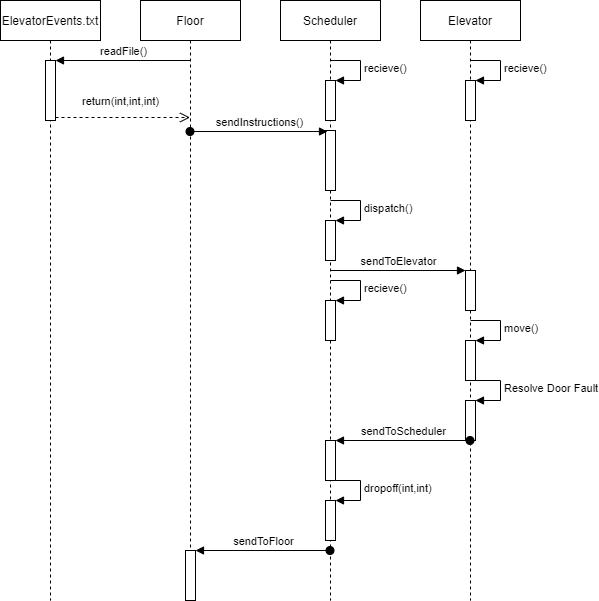

The diagram above was exported from draw.io. Its source (the exported page's mxGraphModel, read from the mxfile embedded in the PNG):
<mxGraphModel dx="1422" dy="832" grid="1" gridSize="10" guides="1" tooltips="1" connect="1" arrows="1" fold="1" page="1" pageScale="1" pageWidth="850" pageHeight="1100" math="0" shadow="0">
  <root>
    <mxCell id="0" />
    <mxCell id="1" parent="0" />
    <mxCell id="04_KYtI4Gy-6SgA7s3b2-1" value="ElevatorEvents.txt" style="shape=umlLifeline;perimeter=lifelinePerimeter;container=1;collapsible=0;recursiveResize=0;rounded=0;shadow=0;strokeWidth=1;" vertex="1" parent="1">
      <mxGeometry x="140" y="80" width="100" height="600" as="geometry" />
    </mxCell>
    <mxCell id="04_KYtI4Gy-6SgA7s3b2-2" value="" style="html=1;points=[];perimeter=orthogonalPerimeter;" vertex="1" parent="04_KYtI4Gy-6SgA7s3b2-1">
      <mxGeometry x="45" y="60" width="10" height="60" as="geometry" />
    </mxCell>
    <mxCell id="04_KYtI4Gy-6SgA7s3b2-3" value="Floor" style="shape=umlLifeline;perimeter=lifelinePerimeter;container=1;collapsible=0;recursiveResize=0;rounded=0;shadow=0;strokeWidth=1;" vertex="1" parent="1">
      <mxGeometry x="280" y="80" width="100" height="600" as="geometry" />
    </mxCell>
    <mxCell id="04_KYtI4Gy-6SgA7s3b2-4" value="" style="html=1;points=[];perimeter=orthogonalPerimeter;" vertex="1" parent="04_KYtI4Gy-6SgA7s3b2-3">
      <mxGeometry x="45" y="550" width="10" height="50" as="geometry" />
    </mxCell>
    <mxCell id="04_KYtI4Gy-6SgA7s3b2-5" value="Scheduler" style="shape=umlLifeline;perimeter=lifelinePerimeter;container=1;collapsible=0;recursiveResize=0;rounded=0;shadow=0;strokeWidth=1;" vertex="1" parent="1">
      <mxGeometry x="420" y="80" width="100" height="600" as="geometry" />
    </mxCell>
    <mxCell id="04_KYtI4Gy-6SgA7s3b2-6" value="" style="html=1;points=[];perimeter=orthogonalPerimeter;" vertex="1" parent="04_KYtI4Gy-6SgA7s3b2-5">
      <mxGeometry x="45" y="130" width="10" height="60" as="geometry" />
    </mxCell>
    <mxCell id="04_KYtI4Gy-6SgA7s3b2-7" value="" style="html=1;points=[];perimeter=orthogonalPerimeter;" vertex="1" parent="04_KYtI4Gy-6SgA7s3b2-5">
      <mxGeometry x="45" y="80" width="10" height="40" as="geometry" />
    </mxCell>
    <mxCell id="04_KYtI4Gy-6SgA7s3b2-8" value="recieve()" style="edgeStyle=orthogonalEdgeStyle;html=1;align=left;spacingLeft=2;endArrow=block;rounded=0;entryX=1;entryY=0;" edge="1" parent="04_KYtI4Gy-6SgA7s3b2-5" target="04_KYtI4Gy-6SgA7s3b2-7">
      <mxGeometry relative="1" as="geometry">
        <mxPoint x="50" y="60" as="sourcePoint" />
        <Array as="points">
          <mxPoint x="80" y="60" />
        </Array>
      </mxGeometry>
    </mxCell>
    <mxCell id="04_KYtI4Gy-6SgA7s3b2-9" value="" style="html=1;points=[];perimeter=orthogonalPerimeter;" vertex="1" parent="04_KYtI4Gy-6SgA7s3b2-5">
      <mxGeometry x="45" y="220" width="10" height="40" as="geometry" />
    </mxCell>
    <mxCell id="04_KYtI4Gy-6SgA7s3b2-10" value="dispatch()" style="edgeStyle=orthogonalEdgeStyle;html=1;align=left;spacingLeft=2;endArrow=block;rounded=0;entryX=1;entryY=0;" edge="1" parent="04_KYtI4Gy-6SgA7s3b2-5" target="04_KYtI4Gy-6SgA7s3b2-9">
      <mxGeometry relative="1" as="geometry">
        <mxPoint x="50" y="200" as="sourcePoint" />
        <Array as="points">
          <mxPoint x="80" y="200" />
        </Array>
      </mxGeometry>
    </mxCell>
    <mxCell id="04_KYtI4Gy-6SgA7s3b2-11" value="" style="html=1;points=[];perimeter=orthogonalPerimeter;" vertex="1" parent="04_KYtI4Gy-6SgA7s3b2-5">
      <mxGeometry x="45" y="440" width="10" height="40" as="geometry" />
    </mxCell>
    <mxCell id="04_KYtI4Gy-6SgA7s3b2-12" value="" style="html=1;points=[];perimeter=orthogonalPerimeter;" vertex="1" parent="04_KYtI4Gy-6SgA7s3b2-5">
      <mxGeometry x="45" y="300" width="10" height="40" as="geometry" />
    </mxCell>
    <mxCell id="04_KYtI4Gy-6SgA7s3b2-13" value="recieve()" style="edgeStyle=orthogonalEdgeStyle;html=1;align=left;spacingLeft=2;endArrow=block;rounded=0;entryX=1;entryY=0;" edge="1" parent="04_KYtI4Gy-6SgA7s3b2-5" target="04_KYtI4Gy-6SgA7s3b2-12">
      <mxGeometry relative="1" as="geometry">
        <mxPoint x="50" y="280" as="sourcePoint" />
        <Array as="points">
          <mxPoint x="80" y="280" />
        </Array>
      </mxGeometry>
    </mxCell>
    <mxCell id="04_KYtI4Gy-6SgA7s3b2-14" value="" style="html=1;points=[];perimeter=orthogonalPerimeter;" vertex="1" parent="04_KYtI4Gy-6SgA7s3b2-5">
      <mxGeometry x="45" y="500" width="10" height="40" as="geometry" />
    </mxCell>
    <mxCell id="04_KYtI4Gy-6SgA7s3b2-15" value="dropoff(int,int)" style="edgeStyle=orthogonalEdgeStyle;html=1;align=left;spacingLeft=2;endArrow=block;rounded=0;entryX=1;entryY=0;" edge="1" parent="04_KYtI4Gy-6SgA7s3b2-5" target="04_KYtI4Gy-6SgA7s3b2-14">
      <mxGeometry relative="1" as="geometry">
        <mxPoint x="50" y="480" as="sourcePoint" />
        <Array as="points">
          <mxPoint x="50" y="480" />
          <mxPoint x="80" y="480" />
          <mxPoint x="80" y="500" />
        </Array>
      </mxGeometry>
    </mxCell>
    <mxCell id="04_KYtI4Gy-6SgA7s3b2-16" value="Elevator" style="shape=umlLifeline;perimeter=lifelinePerimeter;container=1;collapsible=0;recursiveResize=0;rounded=0;shadow=0;strokeWidth=1;" vertex="1" parent="1">
      <mxGeometry x="560" y="80" width="100" height="600" as="geometry" />
    </mxCell>
    <mxCell id="04_KYtI4Gy-6SgA7s3b2-17" value="" style="html=1;points=[];perimeter=orthogonalPerimeter;" vertex="1" parent="04_KYtI4Gy-6SgA7s3b2-16">
      <mxGeometry x="45" y="80" width="10" height="40" as="geometry" />
    </mxCell>
    <mxCell id="04_KYtI4Gy-6SgA7s3b2-18" value="recieve()" style="edgeStyle=orthogonalEdgeStyle;html=1;align=left;spacingLeft=2;endArrow=block;rounded=0;entryX=1;entryY=0;" edge="1" parent="04_KYtI4Gy-6SgA7s3b2-16" target="04_KYtI4Gy-6SgA7s3b2-17">
      <mxGeometry relative="1" as="geometry">
        <mxPoint x="50" y="60" as="sourcePoint" />
        <Array as="points">
          <mxPoint x="80" y="60" />
          <mxPoint x="80" y="80" />
        </Array>
      </mxGeometry>
    </mxCell>
    <mxCell id="04_KYtI4Gy-6SgA7s3b2-19" value="" style="html=1;points=[];perimeter=orthogonalPerimeter;" vertex="1" parent="04_KYtI4Gy-6SgA7s3b2-16">
      <mxGeometry x="45" y="270" width="10" height="40" as="geometry" />
    </mxCell>
    <mxCell id="04_KYtI4Gy-6SgA7s3b2-20" value="" style="html=1;points=[];perimeter=orthogonalPerimeter;" vertex="1" parent="04_KYtI4Gy-6SgA7s3b2-16">
      <mxGeometry x="45" y="340" width="10" height="40" as="geometry" />
    </mxCell>
    <mxCell id="04_KYtI4Gy-6SgA7s3b2-21" value="move()" style="edgeStyle=orthogonalEdgeStyle;html=1;align=left;spacingLeft=2;endArrow=block;rounded=0;entryX=1;entryY=0;" edge="1" parent="04_KYtI4Gy-6SgA7s3b2-16" target="04_KYtI4Gy-6SgA7s3b2-20">
      <mxGeometry relative="1" as="geometry">
        <mxPoint x="50" y="320" as="sourcePoint" />
        <Array as="points">
          <mxPoint x="80" y="320" />
          <mxPoint x="80" y="340" />
        </Array>
      </mxGeometry>
    </mxCell>
    <mxCell id="04_KYtI4Gy-6SgA7s3b2-30" value="" style="html=1;points=[];perimeter=orthogonalPerimeter;" vertex="1" parent="04_KYtI4Gy-6SgA7s3b2-16">
      <mxGeometry x="45" y="400" width="10" height="40" as="geometry" />
    </mxCell>
    <mxCell id="04_KYtI4Gy-6SgA7s3b2-31" value="Resolve Door Fault" style="edgeStyle=orthogonalEdgeStyle;html=1;align=left;spacingLeft=2;endArrow=block;rounded=0;entryX=1;entryY=0;" edge="1" parent="04_KYtI4Gy-6SgA7s3b2-16" target="04_KYtI4Gy-6SgA7s3b2-30">
      <mxGeometry relative="1" as="geometry">
        <mxPoint x="50" y="380" as="sourcePoint" />
        <Array as="points">
          <mxPoint x="80" y="380" />
          <mxPoint x="80" y="400" />
        </Array>
      </mxGeometry>
    </mxCell>
    <mxCell id="04_KYtI4Gy-6SgA7s3b2-22" value="return(int,int,int)" style="html=1;verticalAlign=bottom;endArrow=open;dashed=1;endSize=8;exitX=1;exitY=0.95;rounded=0;" edge="1" parent="1" source="04_KYtI4Gy-6SgA7s3b2-2" target="04_KYtI4Gy-6SgA7s3b2-3">
      <mxGeometry x="-0.0335" y="7" relative="1" as="geometry">
        <mxPoint x="255" y="197" as="targetPoint" />
        <mxPoint as="offset" />
      </mxGeometry>
    </mxCell>
    <mxCell id="04_KYtI4Gy-6SgA7s3b2-23" value="readFile()" style="html=1;verticalAlign=bottom;endArrow=block;entryX=1;entryY=0;rounded=0;" edge="1" parent="1" source="04_KYtI4Gy-6SgA7s3b2-3" target="04_KYtI4Gy-6SgA7s3b2-2">
      <mxGeometry relative="1" as="geometry">
        <mxPoint x="255" y="140" as="sourcePoint" />
      </mxGeometry>
    </mxCell>
    <mxCell id="04_KYtI4Gy-6SgA7s3b2-24" value="sendInstructions()" style="html=1;verticalAlign=bottom;startArrow=oval;endArrow=block;startSize=8;rounded=0;entryX=0.2;entryY=0.017;entryDx=0;entryDy=0;entryPerimeter=0;" edge="1" parent="1" source="04_KYtI4Gy-6SgA7s3b2-3" target="04_KYtI4Gy-6SgA7s3b2-6">
      <mxGeometry relative="1" as="geometry">
        <mxPoint x="405" y="200" as="sourcePoint" />
      </mxGeometry>
    </mxCell>
    <mxCell id="04_KYtI4Gy-6SgA7s3b2-25" value="sendToElevator" style="html=1;verticalAlign=bottom;endArrow=block;entryX=0;entryY=0;rounded=0;" edge="1" parent="1" source="04_KYtI4Gy-6SgA7s3b2-5" target="04_KYtI4Gy-6SgA7s3b2-19">
      <mxGeometry relative="1" as="geometry">
        <mxPoint x="535" y="350" as="sourcePoint" />
      </mxGeometry>
    </mxCell>
    <mxCell id="04_KYtI4Gy-6SgA7s3b2-26" value="sendToScheduler" style="html=1;verticalAlign=bottom;startArrow=oval;endArrow=block;startSize=8;rounded=0;" edge="1" parent="1" target="04_KYtI4Gy-6SgA7s3b2-11">
      <mxGeometry relative="1" as="geometry">
        <mxPoint x="609.5" y="520" as="sourcePoint" />
      </mxGeometry>
    </mxCell>
    <mxCell id="04_KYtI4Gy-6SgA7s3b2-27" value="sendToFloor" style="html=1;verticalAlign=bottom;startArrow=oval;endArrow=block;startSize=8;rounded=0;" edge="1" parent="1" source="04_KYtI4Gy-6SgA7s3b2-5" target="04_KYtI4Gy-6SgA7s3b2-4">
      <mxGeometry relative="1" as="geometry">
        <mxPoint x="270" y="590" as="sourcePoint" />
      </mxGeometry>
    </mxCell>
  </root>
</mxGraphModel>